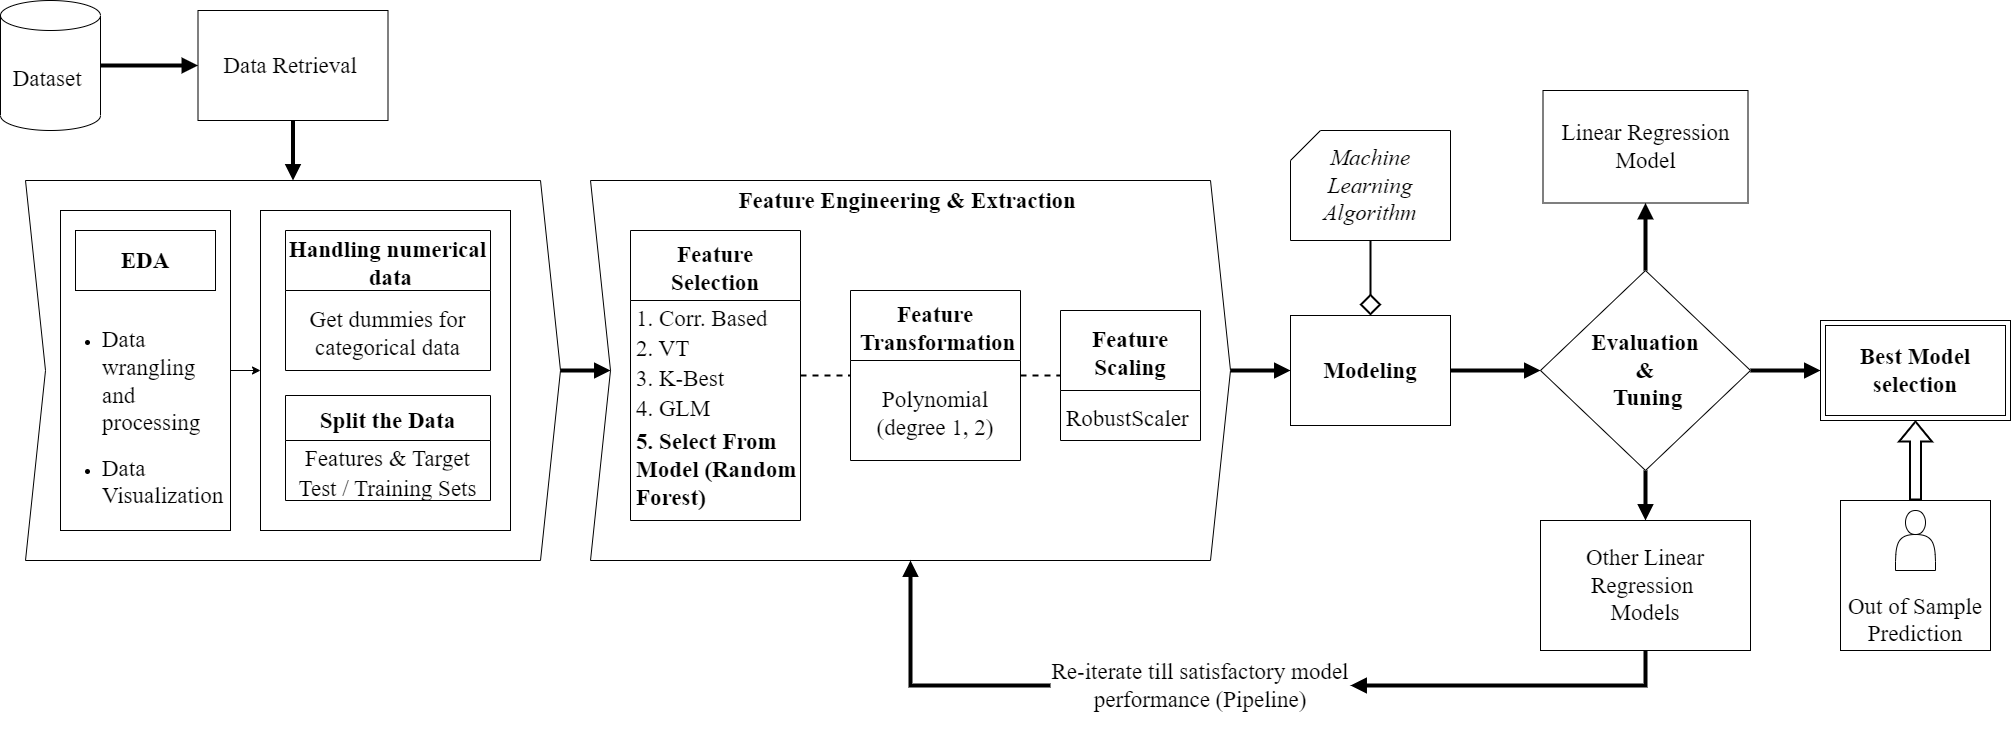

The diagram above was exported from draw.io. Its source (the exported page's mxGraphModel, read from the mxfile embedded in the PNG):
<mxGraphModel dx="1085" dy="553" grid="1" gridSize="10" guides="1" tooltips="1" connect="1" arrows="1" fold="1" page="1" pageScale="1" pageWidth="1100" pageHeight="850" math="0" shadow="0">
  <root>
    <mxCell id="0" />
    <mxCell id="1" parent="0" />
    <mxCell id="KvOGSdI7hGsx4j72vv1x-111" style="edgeStyle=orthogonalEdgeStyle;rounded=0;orthogonalLoop=1;jettySize=auto;html=1;entryX=0.5;entryY=1;entryDx=0;entryDy=0;fontFamily=Times New Roman;fontSize=23;endArrow=block;endFill=1;strokeWidth=2;shape=flexArrow;" parent="1" source="KvOGSdI7hGsx4j72vv1x-93" target="KvOGSdI7hGsx4j72vv1x-88" edge="1">
      <mxGeometry relative="1" as="geometry" />
    </mxCell>
    <mxCell id="KvOGSdI7hGsx4j72vv1x-93" value="Out of Sample Prediction" style="whiteSpace=wrap;html=1;aspect=fixed;fontFamily=Times New Roman;fontSize=23;verticalAlign=bottom;" parent="1" vertex="1">
      <mxGeometry x="1860" y="520" width="150" height="150" as="geometry" />
    </mxCell>
    <mxCell id="KvOGSdI7hGsx4j72vv1x-108" style="edgeStyle=orthogonalEdgeStyle;rounded=0;orthogonalLoop=1;jettySize=auto;html=1;exitX=1;exitY=0.5;exitDx=0;exitDy=0;entryX=0;entryY=0.5;entryDx=0;entryDy=0;fontFamily=Times New Roman;fontSize=18;endArrow=block;endFill=1;strokeWidth=4;" parent="1" source="KvOGSdI7hGsx4j72vv1x-36" target="KvOGSdI7hGsx4j72vv1x-56" edge="1">
      <mxGeometry relative="1" as="geometry" />
    </mxCell>
    <mxCell id="KvOGSdI7hGsx4j72vv1x-36" value="&lt;b style=&quot;font-size: 23px;&quot;&gt;Feature Engineering &amp;amp; Extraction&amp;nbsp;&lt;/b&gt;" style="shape=step;perimeter=stepPerimeter;whiteSpace=wrap;html=1;fixedSize=1;fontFamily=Times New Roman;fontSize=18;verticalAlign=top;" parent="1" vertex="1">
      <mxGeometry x="610" y="200" width="640" height="380" as="geometry" />
    </mxCell>
    <mxCell id="KvOGSdI7hGsx4j72vv1x-23" value="" style="shape=step;perimeter=stepPerimeter;whiteSpace=wrap;html=1;fixedSize=1;fontFamily=Times New Roman;fontSize=18;" parent="1" vertex="1">
      <mxGeometry x="45" y="200" width="535" height="380" as="geometry" />
    </mxCell>
    <mxCell id="KvOGSdI7hGsx4j72vv1x-2" style="edgeStyle=orthogonalEdgeStyle;rounded=0;orthogonalLoop=1;jettySize=auto;html=1;fontFamily=Times New Roman;fontSize=18;entryX=0;entryY=0.5;entryDx=0;entryDy=0;strokeWidth=4;endArrow=block;endFill=1;" parent="1" source="KvOGSdI7hGsx4j72vv1x-1" target="KvOGSdI7hGsx4j72vv1x-3" edge="1">
      <mxGeometry relative="1" as="geometry">
        <mxPoint x="240" y="85" as="targetPoint" />
      </mxGeometry>
    </mxCell>
    <mxCell id="KvOGSdI7hGsx4j72vv1x-1" value="&lt;font style=&quot;font-size: 23px&quot; face=&quot;Times New Roman&quot;&gt;Dataset&amp;nbsp;&lt;/font&gt;&lt;span style=&quot;font-size: 12.0pt ; line-height: 107% ; font-family: &amp;#34;times new roman&amp;#34; , serif&quot;&gt;&lt;/span&gt;" style="shape=cylinder3;whiteSpace=wrap;html=1;boundedLbl=1;backgroundOutline=1;size=15;" parent="1" vertex="1">
      <mxGeometry x="20" y="20" width="100" height="130" as="geometry" />
    </mxCell>
    <mxCell id="KvOGSdI7hGsx4j72vv1x-4" style="edgeStyle=orthogonalEdgeStyle;rounded=0;orthogonalLoop=1;jettySize=auto;html=1;exitX=0.5;exitY=1;exitDx=0;exitDy=0;fontFamily=Times New Roman;fontSize=18;entryX=0.5;entryY=0;entryDx=0;entryDy=0;strokeWidth=4;endArrow=block;endFill=1;" parent="1" source="KvOGSdI7hGsx4j72vv1x-3" target="KvOGSdI7hGsx4j72vv1x-23" edge="1">
      <mxGeometry relative="1" as="geometry">
        <mxPoint x="235" y="230" as="targetPoint" />
      </mxGeometry>
    </mxCell>
    <mxCell id="KvOGSdI7hGsx4j72vv1x-3" value="&lt;font style=&quot;font-size: 23px&quot;&gt;Data Retrieval&amp;nbsp;&lt;br&gt;&lt;/font&gt;" style="rounded=0;whiteSpace=wrap;html=1;fontFamily=Times New Roman;fontSize=18;" parent="1" vertex="1">
      <mxGeometry x="217.5" y="30" width="190" height="110" as="geometry" />
    </mxCell>
    <mxCell id="KvOGSdI7hGsx4j72vv1x-13" style="edgeStyle=orthogonalEdgeStyle;rounded=0;orthogonalLoop=1;jettySize=auto;html=1;fontFamily=Times New Roman;fontSize=18;exitX=1;exitY=0.5;exitDx=0;exitDy=0;entryX=0;entryY=0.5;entryDx=0;entryDy=0;strokeWidth=4;endArrow=block;endFill=1;" parent="1" source="KvOGSdI7hGsx4j72vv1x-23" target="KvOGSdI7hGsx4j72vv1x-36" edge="1">
      <mxGeometry relative="1" as="geometry">
        <mxPoint x="621" y="354.29" as="targetPoint" />
        <mxPoint x="560" y="354.29" as="sourcePoint" />
      </mxGeometry>
    </mxCell>
    <mxCell id="KvOGSdI7hGsx4j72vv1x-96" style="edgeStyle=orthogonalEdgeStyle;rounded=0;orthogonalLoop=1;jettySize=auto;html=1;entryX=0;entryY=0.5;entryDx=0;entryDy=0;fontFamily=Times New Roman;fontSize=18;" parent="1" source="KvOGSdI7hGsx4j72vv1x-6" target="KvOGSdI7hGsx4j72vv1x-7" edge="1">
      <mxGeometry relative="1" as="geometry" />
    </mxCell>
    <mxCell id="KvOGSdI7hGsx4j72vv1x-6" value="&lt;ul&gt;&lt;li&gt;&lt;font style=&quot;font-size: 23px&quot;&gt;Data wrangling and processing&lt;/font&gt;&lt;/li&gt;&lt;/ul&gt;&lt;ul&gt;&lt;li&gt;&lt;font style=&quot;font-size: 23px&quot;&gt;Data Visualization&lt;b&gt;&amp;nbsp;&lt;/b&gt;&lt;/font&gt;&lt;/li&gt;&lt;/ul&gt;" style="rounded=0;whiteSpace=wrap;html=1;fontFamily=Times New Roman;fontSize=18;verticalAlign=bottom;align=left;" parent="1" vertex="1">
      <mxGeometry x="80" y="230" width="170" height="320" as="geometry" />
    </mxCell>
    <mxCell id="KvOGSdI7hGsx4j72vv1x-7" value="" style="rounded=0;whiteSpace=wrap;html=1;fontFamily=Times New Roman;fontSize=18;verticalAlign=top;" parent="1" vertex="1">
      <mxGeometry x="280" y="230" width="250" height="320" as="geometry" />
    </mxCell>
    <mxCell id="KvOGSdI7hGsx4j72vv1x-17" value="&lt;font style=&quot;font-size: 23px&quot;&gt;EDA&lt;/font&gt;" style="rounded=0;whiteSpace=wrap;html=1;fontFamily=Times New Roman;fontSize=18;fontStyle=1" parent="1" vertex="1">
      <mxGeometry x="95" y="250" width="140" height="60" as="geometry" />
    </mxCell>
    <mxCell id="KvOGSdI7hGsx4j72vv1x-22" value="" style="shape=actor;whiteSpace=wrap;html=1;fontFamily=Times New Roman;fontSize=23;" parent="1" vertex="1">
      <mxGeometry x="1915" y="530" width="40" height="60" as="geometry" />
    </mxCell>
    <mxCell id="KvOGSdI7hGsx4j72vv1x-42" value="Feature &#10;Selection" style="swimlane;fontStyle=1;childLayout=stackLayout;horizontal=1;startSize=70;horizontalStack=0;resizeParent=1;resizeParentMax=0;resizeLast=0;collapsible=1;marginBottom=0;fontFamily=Times New Roman;fontSize=23;verticalAlign=middle;" parent="1" vertex="1">
      <mxGeometry x="650" y="250" width="170" height="290" as="geometry" />
    </mxCell>
    <mxCell id="KvOGSdI7hGsx4j72vv1x-43" value="1. Corr. Based" style="text;strokeColor=none;fillColor=none;align=left;verticalAlign=middle;spacingLeft=4;spacingRight=4;overflow=hidden;points=[[0,0.5],[1,0.5]];portConstraint=eastwest;rotatable=0;fontFamily=Times New Roman;fontSize=23;" parent="KvOGSdI7hGsx4j72vv1x-42" vertex="1">
      <mxGeometry y="70" width="170" height="30" as="geometry" />
    </mxCell>
    <mxCell id="KvOGSdI7hGsx4j72vv1x-44" value="2. VT" style="text;strokeColor=none;fillColor=none;align=left;verticalAlign=middle;spacingLeft=4;spacingRight=4;overflow=hidden;points=[[0,0.5],[1,0.5]];portConstraint=eastwest;rotatable=0;fontFamily=Times New Roman;fontSize=23;" parent="KvOGSdI7hGsx4j72vv1x-42" vertex="1">
      <mxGeometry y="100" width="170" height="30" as="geometry" />
    </mxCell>
    <mxCell id="KvOGSdI7hGsx4j72vv1x-45" value="3. K-Best" style="text;strokeColor=none;fillColor=none;align=left;verticalAlign=middle;spacingLeft=4;spacingRight=4;overflow=hidden;points=[[0,0.5],[1,0.5]];portConstraint=eastwest;rotatable=0;fontFamily=Times New Roman;fontSize=23;" parent="KvOGSdI7hGsx4j72vv1x-42" vertex="1">
      <mxGeometry y="130" width="170" height="30" as="geometry" />
    </mxCell>
    <mxCell id="KvOGSdI7hGsx4j72vv1x-47" value="4. GLM" style="text;strokeColor=none;fillColor=none;align=left;verticalAlign=middle;spacingLeft=4;spacingRight=4;overflow=hidden;points=[[0,0.5],[1,0.5]];portConstraint=eastwest;rotatable=0;fontFamily=Times New Roman;fontSize=23;" parent="KvOGSdI7hGsx4j72vv1x-42" vertex="1">
      <mxGeometry y="160" width="170" height="30" as="geometry" />
    </mxCell>
    <mxCell id="KvOGSdI7hGsx4j72vv1x-46" value="5. Select From &#10;Model (Random &#10;Forest)" style="text;strokeColor=none;fillColor=none;align=left;verticalAlign=top;spacingLeft=4;spacingRight=4;overflow=hidden;points=[[0,0.5],[1,0.5]];portConstraint=eastwest;rotatable=0;fontFamily=Times New Roman;fontSize=23;fontStyle=1" parent="KvOGSdI7hGsx4j72vv1x-42" vertex="1">
      <mxGeometry y="190" width="170" height="100" as="geometry" />
    </mxCell>
    <mxCell id="KvOGSdI7hGsx4j72vv1x-48" value="Feature &#10;Scaling" style="swimlane;fontStyle=1;childLayout=stackLayout;horizontal=1;startSize=80;horizontalStack=0;resizeParent=1;resizeParentMax=0;resizeLast=0;collapsible=1;marginBottom=0;fontFamily=Times New Roman;fontSize=23;" parent="1" vertex="1">
      <mxGeometry x="1080" y="330" width="140" height="130" as="geometry">
        <mxRectangle x="730" y="265" width="140" height="30" as="alternateBounds" />
      </mxGeometry>
    </mxCell>
    <mxCell id="KvOGSdI7hGsx4j72vv1x-49" value="RobustScaler" style="text;strokeColor=none;fillColor=none;align=left;verticalAlign=middle;spacingLeft=4;spacingRight=4;overflow=hidden;points=[[0,0.5],[1,0.5]];portConstraint=eastwest;rotatable=0;fontFamily=Times New Roman;fontSize=23;" parent="KvOGSdI7hGsx4j72vv1x-48" vertex="1">
      <mxGeometry y="80" width="140" height="50" as="geometry" />
    </mxCell>
    <mxCell id="KvOGSdI7hGsx4j72vv1x-112" style="edgeStyle=orthogonalEdgeStyle;rounded=0;orthogonalLoop=1;jettySize=auto;html=1;entryX=0.5;entryY=0;entryDx=0;entryDy=0;fontFamily=Times New Roman;fontSize=23;endArrow=diamond;endFill=0;strokeWidth=2;strokeColor=default;endSize=17;" parent="1" source="KvOGSdI7hGsx4j72vv1x-52" target="KvOGSdI7hGsx4j72vv1x-56" edge="1">
      <mxGeometry relative="1" as="geometry" />
    </mxCell>
    <mxCell id="KvOGSdI7hGsx4j72vv1x-52" value="&lt;i&gt;Machine Learning Algorithm&lt;/i&gt;" style="shape=card;whiteSpace=wrap;html=1;fontFamily=Times New Roman;fontSize=23;" parent="1" vertex="1">
      <mxGeometry x="1310" y="150" width="160" height="110" as="geometry" />
    </mxCell>
    <mxCell id="KvOGSdI7hGsx4j72vv1x-59" style="edgeStyle=orthogonalEdgeStyle;rounded=0;orthogonalLoop=1;jettySize=auto;html=1;exitX=0.5;exitY=1;exitDx=0;exitDy=0;fontFamily=Times New Roman;fontSize=18;entryX=1;entryY=0.5;entryDx=0;entryDy=0;strokeWidth=4;endArrow=block;endFill=1;" parent="1" source="KvOGSdI7hGsx4j72vv1x-89" target="KvOGSdI7hGsx4j72vv1x-60" edge="1">
      <mxGeometry relative="1" as="geometry">
        <mxPoint x="1010" y="550" as="targetPoint" />
        <mxPoint x="1390" y="580" as="sourcePoint" />
      </mxGeometry>
    </mxCell>
    <mxCell id="KvOGSdI7hGsx4j72vv1x-109" style="edgeStyle=orthogonalEdgeStyle;rounded=0;orthogonalLoop=1;jettySize=auto;html=1;entryX=0;entryY=0.5;entryDx=0;entryDy=0;fontFamily=Times New Roman;fontSize=23;endArrow=block;endFill=1;strokeWidth=4;" parent="1" source="KvOGSdI7hGsx4j72vv1x-56" target="KvOGSdI7hGsx4j72vv1x-64" edge="1">
      <mxGeometry relative="1" as="geometry" />
    </mxCell>
    <mxCell id="KvOGSdI7hGsx4j72vv1x-56" value="&lt;b&gt;Modeling&lt;/b&gt;" style="rounded=0;whiteSpace=wrap;html=1;fontFamily=Times New Roman;fontSize=23;" parent="1" vertex="1">
      <mxGeometry x="1310" y="335" width="160" height="110" as="geometry" />
    </mxCell>
    <mxCell id="KvOGSdI7hGsx4j72vv1x-107" style="edgeStyle=orthogonalEdgeStyle;rounded=0;orthogonalLoop=1;jettySize=auto;html=1;entryX=0.5;entryY=1;entryDx=0;entryDy=0;fontFamily=Times New Roman;fontSize=18;endArrow=block;endFill=1;strokeWidth=4;exitX=0;exitY=0.5;exitDx=0;exitDy=0;" parent="1" source="KvOGSdI7hGsx4j72vv1x-60" target="KvOGSdI7hGsx4j72vv1x-36" edge="1">
      <mxGeometry relative="1" as="geometry" />
    </mxCell>
    <mxCell id="KvOGSdI7hGsx4j72vv1x-60" value="Re-iterate till satisfactory model performance (Pipeline)" style="text;html=1;strokeColor=none;fillColor=none;align=center;verticalAlign=middle;whiteSpace=wrap;rounded=0;fontFamily=Times New Roman;fontSize=23;" parent="1" vertex="1">
      <mxGeometry x="1070" y="662.5" width="300" height="85" as="geometry" />
    </mxCell>
    <mxCell id="KvOGSdI7hGsx4j72vv1x-76" value="" style="edgeStyle=orthogonalEdgeStyle;rounded=0;orthogonalLoop=1;jettySize=auto;html=1;fontFamily=Times New Roman;fontSize=23;strokeWidth=4;endArrow=block;endFill=1;" parent="1" source="KvOGSdI7hGsx4j72vv1x-64" target="KvOGSdI7hGsx4j72vv1x-75" edge="1">
      <mxGeometry relative="1" as="geometry" />
    </mxCell>
    <mxCell id="KvOGSdI7hGsx4j72vv1x-110" style="edgeStyle=orthogonalEdgeStyle;rounded=0;orthogonalLoop=1;jettySize=auto;html=1;exitX=1;exitY=0.5;exitDx=0;exitDy=0;entryX=0;entryY=0.5;entryDx=0;entryDy=0;fontFamily=Times New Roman;fontSize=23;endArrow=block;endFill=1;strokeWidth=4;" parent="1" source="KvOGSdI7hGsx4j72vv1x-64" target="KvOGSdI7hGsx4j72vv1x-88" edge="1">
      <mxGeometry relative="1" as="geometry" />
    </mxCell>
    <mxCell id="KvOGSdI7hGsx4j72vv1x-113" style="edgeStyle=orthogonalEdgeStyle;rounded=0;orthogonalLoop=1;jettySize=auto;html=1;exitX=0.5;exitY=1;exitDx=0;exitDy=0;entryX=0.5;entryY=0;entryDx=0;entryDy=0;fontFamily=Times New Roman;fontSize=23;endArrow=block;endFill=1;strokeWidth=4;endSize=6;" parent="1" source="KvOGSdI7hGsx4j72vv1x-64" target="KvOGSdI7hGsx4j72vv1x-89" edge="1">
      <mxGeometry relative="1" as="geometry" />
    </mxCell>
    <mxCell id="KvOGSdI7hGsx4j72vv1x-64" value="&lt;b&gt;&amp;nbsp;Evaluation &lt;br&gt;&amp;amp;&lt;br style=&quot;font-size: 23px&quot;&gt;&amp;nbsp;Tuning&lt;/b&gt;" style="rhombus;whiteSpace=wrap;html=1;fontFamily=Times New Roman;fontSize=23;" parent="1" vertex="1">
      <mxGeometry x="1560" y="290" width="210" height="200" as="geometry" />
    </mxCell>
    <mxCell id="KvOGSdI7hGsx4j72vv1x-68" value="Split the Data" style="swimlane;fontStyle=1;childLayout=stackLayout;horizontal=1;startSize=45;horizontalStack=0;resizeParent=1;resizeParentMax=0;resizeLast=0;collapsible=1;marginBottom=0;fontFamily=Times New Roman;fontSize=23;" parent="1" vertex="1">
      <mxGeometry x="305" y="415" width="205" height="105" as="geometry" />
    </mxCell>
    <mxCell id="KvOGSdI7hGsx4j72vv1x-69" value="Features &amp; Target" style="text;strokeColor=none;fillColor=none;align=center;verticalAlign=middle;spacingLeft=4;spacingRight=4;overflow=hidden;points=[[0,0.5],[1,0.5]];portConstraint=eastwest;rotatable=0;fontFamily=Times New Roman;fontSize=23;" parent="KvOGSdI7hGsx4j72vv1x-68" vertex="1">
      <mxGeometry y="45" width="205" height="30" as="geometry" />
    </mxCell>
    <mxCell id="KvOGSdI7hGsx4j72vv1x-70" value="Test / Training Sets" style="text;strokeColor=none;fillColor=none;align=center;verticalAlign=middle;spacingLeft=4;spacingRight=4;overflow=hidden;points=[[0,0.5],[1,0.5]];portConstraint=eastwest;rotatable=0;fontFamily=Times New Roman;fontSize=23;" parent="KvOGSdI7hGsx4j72vv1x-68" vertex="1">
      <mxGeometry y="75" width="205" height="30" as="geometry" />
    </mxCell>
    <mxCell id="KvOGSdI7hGsx4j72vv1x-75" value="Linear Regression Model" style="whiteSpace=wrap;html=1;fontSize=23;fontFamily=Times New Roman;" parent="1" vertex="1">
      <mxGeometry x="1562.5" y="110" width="205" height="112.5" as="geometry" />
    </mxCell>
    <mxCell id="KvOGSdI7hGsx4j72vv1x-88" value="&lt;b&gt;Best Model selection&lt;/b&gt;" style="shape=ext;margin=3;double=1;whiteSpace=wrap;html=1;align=center;fontFamily=Times New Roman;fontSize=23;" parent="1" vertex="1">
      <mxGeometry x="1840" y="340" width="190" height="100" as="geometry" />
    </mxCell>
    <mxCell id="KvOGSdI7hGsx4j72vv1x-89" value="&lt;div style=&quot;font-size: 23px;&quot;&gt;Other Linear&lt;/div&gt;&lt;div style=&quot;font-size: 23px;&quot;&gt;Regression&amp;nbsp;&lt;/div&gt;&lt;div style=&quot;font-size: 23px;&quot;&gt;Models&lt;/div&gt;" style="whiteSpace=wrap;html=1;align=center;fontFamily=Times New Roman;fontSize=23;" parent="1" vertex="1">
      <mxGeometry x="1560" y="540" width="210" height="130" as="geometry" />
    </mxCell>
    <mxCell id="KvOGSdI7hGsx4j72vv1x-94" value="Feature&#10; Transformation" style="swimlane;fontStyle=1;childLayout=stackLayout;horizontal=1;startSize=70;horizontalStack=0;resizeParent=1;resizeParentMax=0;resizeLast=0;collapsible=1;marginBottom=0;fontFamily=Times New Roman;fontSize=23;" parent="1" vertex="1">
      <mxGeometry x="870" y="310" width="170" height="170" as="geometry">
        <mxRectangle x="730" y="265" width="140" height="30" as="alternateBounds" />
      </mxGeometry>
    </mxCell>
    <mxCell id="KvOGSdI7hGsx4j72vv1x-95" value="Polynomial &#10;(degree 1, 2)" style="text;strokeColor=none;fillColor=none;align=center;verticalAlign=middle;spacingLeft=4;spacingRight=4;overflow=hidden;points=[[0,0.5],[1,0.5]];portConstraint=eastwest;rotatable=0;fontFamily=Times New Roman;fontSize=23;" parent="KvOGSdI7hGsx4j72vv1x-94" vertex="1">
      <mxGeometry y="70" width="170" height="100" as="geometry" />
    </mxCell>
    <mxCell id="KvOGSdI7hGsx4j72vv1x-102" value="" style="endArrow=none;dashed=1;html=1;rounded=0;fontFamily=Times New Roman;fontSize=18;strokeWidth=2;exitX=1;exitY=0.5;exitDx=0;exitDy=0;entryX=0;entryY=0.5;entryDx=0;entryDy=0;" parent="1" source="KvOGSdI7hGsx4j72vv1x-45" target="KvOGSdI7hGsx4j72vv1x-94" edge="1">
      <mxGeometry width="50" height="50" relative="1" as="geometry">
        <mxPoint x="970" y="330" as="sourcePoint" />
        <mxPoint x="1020" y="280" as="targetPoint" />
      </mxGeometry>
    </mxCell>
    <mxCell id="KvOGSdI7hGsx4j72vv1x-103" value="" style="endArrow=none;dashed=1;html=1;rounded=0;fontFamily=Times New Roman;fontSize=23;strokeWidth=2;exitX=1;exitY=0.5;exitDx=0;exitDy=0;entryX=0;entryY=0.5;entryDx=0;entryDy=0;" parent="1" source="KvOGSdI7hGsx4j72vv1x-94" target="KvOGSdI7hGsx4j72vv1x-48" edge="1">
      <mxGeometry width="50" height="50" relative="1" as="geometry">
        <mxPoint x="970" y="330" as="sourcePoint" />
        <mxPoint x="1020" y="280" as="targetPoint" />
      </mxGeometry>
    </mxCell>
    <mxCell id="NDihurYhoKRLZmkG6SnO-2" value="Handling numerical&#10; data" style="swimlane;fontStyle=1;childLayout=stackLayout;horizontal=1;startSize=60;horizontalStack=0;resizeParent=1;resizeParentMax=0;resizeLast=0;collapsible=1;marginBottom=0;labelBackgroundColor=none;fontSize=23;fontFamily=Times New Roman;" vertex="1" parent="1">
      <mxGeometry x="305" y="250" width="205" height="140" as="geometry" />
    </mxCell>
    <mxCell id="NDihurYhoKRLZmkG6SnO-3" value="Get dummies for &#10;categorical data" style="text;strokeColor=none;fillColor=none;align=center;verticalAlign=middle;spacingLeft=4;spacingRight=4;overflow=hidden;points=[[0,0.5],[1,0.5]];portConstraint=eastwest;rotatable=0;labelBackgroundColor=none;fontSize=23;fontFamily=Times New Roman;" vertex="1" parent="NDihurYhoKRLZmkG6SnO-2">
      <mxGeometry y="60" width="205" height="80" as="geometry" />
    </mxCell>
  </root>
</mxGraphModel>